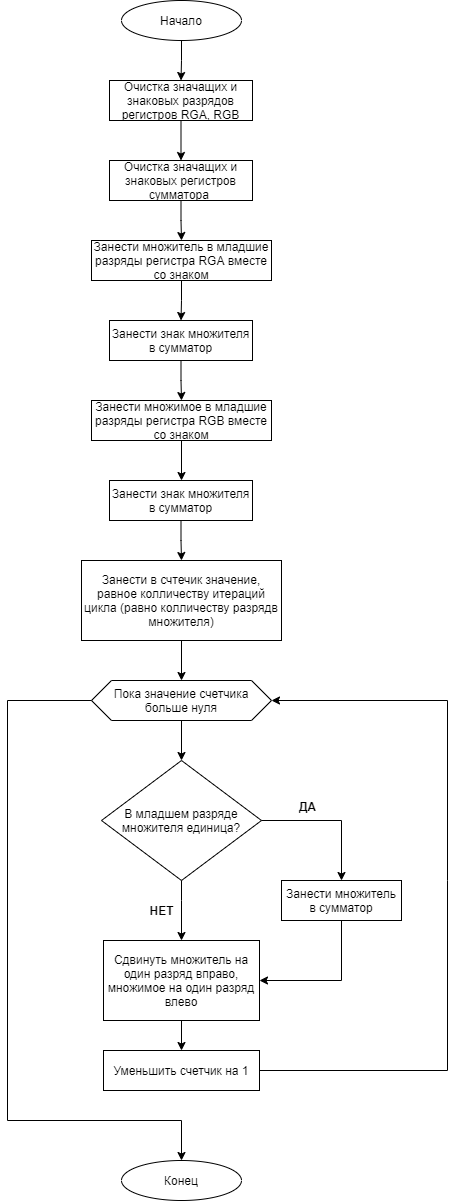

The diagram above was exported from draw.io. Its source (the exported page's mxGraphModel, read from the mxfile embedded in the PNG):
<mxGraphModel dx="460" dy="547" grid="1" gridSize="10" guides="1" tooltips="1" connect="1" arrows="1" fold="1" page="1" pageScale="1" pageWidth="827" pageHeight="1169" math="0" shadow="0">
  <root>
    <mxCell id="0" />
    <mxCell id="1" parent="0" />
    <mxCell id="1aMsGaOJE6qoQMs-c0b9-3" value="" style="edgeStyle=orthogonalEdgeStyle;rounded=0;orthogonalLoop=1;jettySize=auto;html=1;" parent="1" source="1aMsGaOJE6qoQMs-c0b9-1" target="1aMsGaOJE6qoQMs-c0b9-2" edge="1">
      <mxGeometry relative="1" as="geometry" />
    </mxCell>
    <mxCell id="1aMsGaOJE6qoQMs-c0b9-1" value="Начало" style="ellipse;whiteSpace=wrap;html=1;" parent="1" vertex="1">
      <mxGeometry x="354" width="120" height="40" as="geometry" />
    </mxCell>
    <mxCell id="1aMsGaOJE6qoQMs-c0b9-5" value="" style="edgeStyle=orthogonalEdgeStyle;rounded=0;orthogonalLoop=1;jettySize=auto;html=1;" parent="1" source="1aMsGaOJE6qoQMs-c0b9-2" target="1aMsGaOJE6qoQMs-c0b9-4" edge="1">
      <mxGeometry relative="1" as="geometry" />
    </mxCell>
    <mxCell id="1aMsGaOJE6qoQMs-c0b9-2" value="Очистка значащих и знаковых разрядов регистров RGA, RGB" style="rounded=0;whiteSpace=wrap;html=1;" parent="1" vertex="1">
      <mxGeometry x="342" y="80" width="143" height="40" as="geometry" />
    </mxCell>
    <mxCell id="1aMsGaOJE6qoQMs-c0b9-7" value="" style="edgeStyle=orthogonalEdgeStyle;rounded=0;orthogonalLoop=1;jettySize=auto;html=1;" parent="1" source="1aMsGaOJE6qoQMs-c0b9-4" target="1aMsGaOJE6qoQMs-c0b9-6" edge="1">
      <mxGeometry relative="1" as="geometry" />
    </mxCell>
    <mxCell id="1aMsGaOJE6qoQMs-c0b9-4" value="Очистка значащих и знаковых регистров сумматора&amp;nbsp;" style="rounded=0;whiteSpace=wrap;html=1;" parent="1" vertex="1">
      <mxGeometry x="342" y="160" width="143" height="40" as="geometry" />
    </mxCell>
    <mxCell id="1aMsGaOJE6qoQMs-c0b9-9" value="" style="edgeStyle=orthogonalEdgeStyle;rounded=0;orthogonalLoop=1;jettySize=auto;html=1;" parent="1" source="1aMsGaOJE6qoQMs-c0b9-6" target="1aMsGaOJE6qoQMs-c0b9-8" edge="1">
      <mxGeometry relative="1" as="geometry" />
    </mxCell>
    <mxCell id="1aMsGaOJE6qoQMs-c0b9-6" value="Занести множитель в младшие разряды регистра RGA вместе со знаком" style="rounded=0;whiteSpace=wrap;html=1;" parent="1" vertex="1">
      <mxGeometry x="324" y="240" width="180" height="40" as="geometry" />
    </mxCell>
    <mxCell id="1aMsGaOJE6qoQMs-c0b9-11" value="" style="edgeStyle=orthogonalEdgeStyle;rounded=0;orthogonalLoop=1;jettySize=auto;html=1;" parent="1" source="1aMsGaOJE6qoQMs-c0b9-8" target="1aMsGaOJE6qoQMs-c0b9-10" edge="1">
      <mxGeometry relative="1" as="geometry" />
    </mxCell>
    <mxCell id="1aMsGaOJE6qoQMs-c0b9-8" value="Занести знак множителя в сумматор" style="rounded=0;whiteSpace=wrap;html=1;" parent="1" vertex="1">
      <mxGeometry x="342" y="320" width="143" height="40" as="geometry" />
    </mxCell>
    <mxCell id="1aMsGaOJE6qoQMs-c0b9-13" value="" style="edgeStyle=orthogonalEdgeStyle;rounded=0;orthogonalLoop=1;jettySize=auto;html=1;" parent="1" source="1aMsGaOJE6qoQMs-c0b9-10" edge="1">
      <mxGeometry relative="1" as="geometry">
        <mxPoint x="414" y="480" as="targetPoint" />
      </mxGeometry>
    </mxCell>
    <mxCell id="1aMsGaOJE6qoQMs-c0b9-10" value="Занести множимое в младшие разряды регистра RGB вместе со знаком" style="rounded=0;whiteSpace=wrap;html=1;" parent="1" vertex="1">
      <mxGeometry x="324" y="400" width="180" height="40" as="geometry" />
    </mxCell>
    <mxCell id="1aMsGaOJE6qoQMs-c0b9-16" value="" style="edgeStyle=orthogonalEdgeStyle;rounded=0;orthogonalLoop=1;jettySize=auto;html=1;" parent="1" source="1aMsGaOJE6qoQMs-c0b9-14" target="1aMsGaOJE6qoQMs-c0b9-15" edge="1">
      <mxGeometry relative="1" as="geometry" />
    </mxCell>
    <mxCell id="1aMsGaOJE6qoQMs-c0b9-14" value="Занести знак множителя в сумматор" style="rounded=0;whiteSpace=wrap;html=1;" parent="1" vertex="1">
      <mxGeometry x="342" y="480" width="143" height="40" as="geometry" />
    </mxCell>
    <mxCell id="1aMsGaOJE6qoQMs-c0b9-18" value="" style="edgeStyle=orthogonalEdgeStyle;rounded=0;orthogonalLoop=1;jettySize=auto;html=1;" parent="1" source="1aMsGaOJE6qoQMs-c0b9-15" target="1aMsGaOJE6qoQMs-c0b9-17" edge="1">
      <mxGeometry relative="1" as="geometry" />
    </mxCell>
    <mxCell id="1aMsGaOJE6qoQMs-c0b9-15" value="Занести в счтечик значение, равное колличеству итераций цикла (равно колличеству разрядв множителя)" style="rounded=0;whiteSpace=wrap;html=1;" parent="1" vertex="1">
      <mxGeometry x="314" y="560" width="200" height="80" as="geometry" />
    </mxCell>
    <mxCell id="1aMsGaOJE6qoQMs-c0b9-20" value="" style="edgeStyle=orthogonalEdgeStyle;rounded=0;orthogonalLoop=1;jettySize=auto;html=1;" parent="1" source="1aMsGaOJE6qoQMs-c0b9-17" target="1aMsGaOJE6qoQMs-c0b9-19" edge="1">
      <mxGeometry relative="1" as="geometry" />
    </mxCell>
    <mxCell id="1aMsGaOJE6qoQMs-c0b9-17" value="Пока значение счетчика больше нуля" style="shape=hexagon;perimeter=hexagonPerimeter2;whiteSpace=wrap;html=1;fixedSize=1;" parent="1" vertex="1">
      <mxGeometry x="324" y="680" width="180" height="40" as="geometry" />
    </mxCell>
    <mxCell id="1aMsGaOJE6qoQMs-c0b9-19" value="В младшем разряде множителя единица?" style="rhombus;whiteSpace=wrap;html=1;" parent="1" vertex="1">
      <mxGeometry x="334" y="760" width="160" height="120" as="geometry" />
    </mxCell>
    <mxCell id="1aMsGaOJE6qoQMs-c0b9-21" value="Занести множитель в сумматор" style="whiteSpace=wrap;html=1;" parent="1" vertex="1">
      <mxGeometry x="514" y="880" width="120" height="40" as="geometry" />
    </mxCell>
    <mxCell id="1aMsGaOJE6qoQMs-c0b9-23" value="" style="endArrow=classic;html=1;rounded=0;exitX=1;exitY=0.5;exitDx=0;exitDy=0;entryX=0.5;entryY=0;entryDx=0;entryDy=0;" parent="1" source="1aMsGaOJE6qoQMs-c0b9-19" target="1aMsGaOJE6qoQMs-c0b9-21" edge="1">
      <mxGeometry width="50" height="50" relative="1" as="geometry">
        <mxPoint x="560" y="880" as="sourcePoint" />
        <mxPoint x="610" y="830" as="targetPoint" />
        <Array as="points">
          <mxPoint x="574" y="820" />
        </Array>
      </mxGeometry>
    </mxCell>
    <mxCell id="1aMsGaOJE6qoQMs-c0b9-24" value="&lt;b&gt;ДА&lt;/b&gt;" style="text;html=1;align=center;verticalAlign=middle;resizable=0;points=[];autosize=1;strokeColor=none;fillColor=none;" parent="1" vertex="1">
      <mxGeometry x="525" y="796" width="30" height="20" as="geometry" />
    </mxCell>
    <mxCell id="1aMsGaOJE6qoQMs-c0b9-32" style="edgeStyle=orthogonalEdgeStyle;rounded=0;orthogonalLoop=1;jettySize=auto;html=1;entryX=0.5;entryY=0;entryDx=0;entryDy=0;" parent="1" source="1aMsGaOJE6qoQMs-c0b9-25" target="1aMsGaOJE6qoQMs-c0b9-27" edge="1">
      <mxGeometry relative="1" as="geometry">
        <mxPoint x="420" y="1040" as="targetPoint" />
      </mxGeometry>
    </mxCell>
    <mxCell id="1aMsGaOJE6qoQMs-c0b9-25" value="Сдвинуть множитель на один разряд вправо, множимое на один разряд влево" style="whiteSpace=wrap;html=1;" parent="1" vertex="1">
      <mxGeometry x="336" y="940" width="156" height="80" as="geometry" />
    </mxCell>
    <mxCell id="1aMsGaOJE6qoQMs-c0b9-27" value="Уменьшить счетчик на 1" style="whiteSpace=wrap;html=1;" parent="1" vertex="1">
      <mxGeometry x="336" y="1050" width="156" height="40" as="geometry" />
    </mxCell>
    <mxCell id="1aMsGaOJE6qoQMs-c0b9-29" value="" style="endArrow=classic;html=1;rounded=0;exitX=0.5;exitY=1;exitDx=0;exitDy=0;entryX=0.5;entryY=0;entryDx=0;entryDy=0;" parent="1" source="1aMsGaOJE6qoQMs-c0b9-19" target="1aMsGaOJE6qoQMs-c0b9-25" edge="1">
      <mxGeometry width="50" height="50" relative="1" as="geometry">
        <mxPoint x="300" y="1040" as="sourcePoint" />
        <mxPoint x="350" y="990" as="targetPoint" />
        <Array as="points">
          <mxPoint x="414" y="900" />
        </Array>
      </mxGeometry>
    </mxCell>
    <mxCell id="1aMsGaOJE6qoQMs-c0b9-30" value="&lt;b&gt;НЕТ&lt;/b&gt;" style="text;html=1;align=center;verticalAlign=middle;resizable=0;points=[];autosize=1;strokeColor=none;fillColor=none;" parent="1" vertex="1">
      <mxGeometry x="374" y="900" width="40" height="20" as="geometry" />
    </mxCell>
    <mxCell id="1aMsGaOJE6qoQMs-c0b9-31" value="" style="endArrow=classic;html=1;rounded=0;exitX=0.5;exitY=1;exitDx=0;exitDy=0;entryX=1;entryY=0.5;entryDx=0;entryDy=0;" parent="1" source="1aMsGaOJE6qoQMs-c0b9-21" target="1aMsGaOJE6qoQMs-c0b9-25" edge="1">
      <mxGeometry width="50" height="50" relative="1" as="geometry">
        <mxPoint x="530" y="1070" as="sourcePoint" />
        <mxPoint x="580" y="1020" as="targetPoint" />
        <Array as="points">
          <mxPoint x="574" y="980" />
        </Array>
      </mxGeometry>
    </mxCell>
    <mxCell id="1aMsGaOJE6qoQMs-c0b9-33" value="" style="endArrow=classic;html=1;rounded=0;entryX=1;entryY=0.5;entryDx=0;entryDy=0;exitX=1;exitY=0.5;exitDx=0;exitDy=0;" parent="1" source="1aMsGaOJE6qoQMs-c0b9-27" target="1aMsGaOJE6qoQMs-c0b9-17" edge="1">
      <mxGeometry width="50" height="50" relative="1" as="geometry">
        <mxPoint x="690" y="920" as="sourcePoint" />
        <mxPoint x="740" y="870" as="targetPoint" />
        <Array as="points">
          <mxPoint x="680" y="1070" />
          <mxPoint x="680" y="880" />
          <mxPoint x="680" y="700" />
        </Array>
      </mxGeometry>
    </mxCell>
    <mxCell id="1aMsGaOJE6qoQMs-c0b9-34" value="" style="endArrow=classic;html=1;rounded=0;exitX=0;exitY=0.5;exitDx=0;exitDy=0;entryX=0.5;entryY=0;entryDx=0;entryDy=0;" parent="1" source="1aMsGaOJE6qoQMs-c0b9-17" target="1aMsGaOJE6qoQMs-c0b9-36" edge="1">
      <mxGeometry width="50" height="50" relative="1" as="geometry">
        <mxPoint x="130" y="820" as="sourcePoint" />
        <mxPoint x="420" y="1120" as="targetPoint" />
        <Array as="points">
          <mxPoint x="240" y="700" />
          <mxPoint x="240" y="1120" />
          <mxPoint x="414" y="1120" />
        </Array>
      </mxGeometry>
    </mxCell>
    <mxCell id="1aMsGaOJE6qoQMs-c0b9-36" value="Конец" style="ellipse;whiteSpace=wrap;html=1;" parent="1" vertex="1">
      <mxGeometry x="354" y="1160" width="120" height="40" as="geometry" />
    </mxCell>
  </root>
</mxGraphModel>